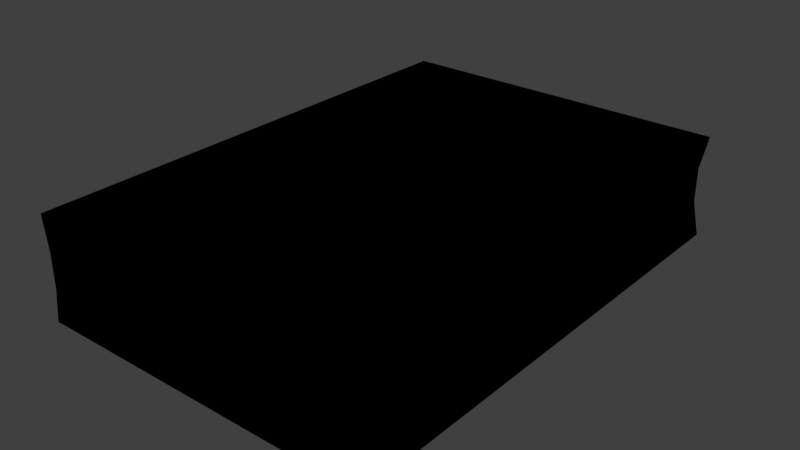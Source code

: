 # Source: catalog_01.blend  (saved by Blender 2.81.16; exported with 4.5.12 LTS)
import bpy
from mathutils import Matrix  # noqa: F401  (used for matrix-valued properties, if any)

bpy.ops.wm.read_factory_settings(use_empty=True)
scene = bpy.context.scene
scene.name = 'Scene'

# ---- collections
col_collection_1 = bpy.data.collections.new('Collection 1'); scene.collection.children.link(col_collection_1)

# ---- images (referenced by path relative to the original .blend; pixels are not part of the script)
import os
ASSET_DIR = os.environ.get("B2B_ASSET_DIR", "")  # directory of the original .blend (textures are referenced by path, not embedded)
HERE = os.path.dirname(os.path.abspath(__file__))  # packed textures are extracted next to this script under _unpacked/

def load_image(name, relpath, width, height, colorspace="sRGB"):
    """Load a texture the original file referenced (path relative to the .blend, or extracted next to this script)."""
    p = next((c for c in (os.path.join(HERE, relpath), os.path.join(ASSET_DIR, relpath)) if relpath and os.path.exists(c)), "")
    if p:
        img = bpy.data.images.load(p, check_existing=True)
        img.name = name
    else:  # same state as the original file: an image datablock whose file is absent (Cycles renders it pink)
        img = bpy.data.images.new(name, width, height)
        img.source = "FILE"
        img.filepath = "//" + (relpath or name)
    img.colorspace_settings.name = colorspace
    return img
img_catalog_1_png = load_image('catalog_1.png', '_unpacked/catalog_1.20baa42e.png', 126, 142, 'sRGB')

# ---- materials (node trees are filled in below, after node groups)
mat_catalog_1 = bpy.data.materials.new('catalog_1')
mat_catalog_1.alpha_threshold = 0.0
mat_catalog_1.use_transparent_shadow = False
mat_catalog_1.roughness = 0.5
mat_catalog_1.line_color = (0.0, 0.0, 0.0, 1.0)

# ---- material node trees
mat_catalog_1.use_nodes = True; mat_catalog_1.node_tree.nodes.clear()
_N = mat_catalog_1.node_tree.nodes; _L = mat_catalog_1.node_tree.links
n0 = _N.new('ShaderNodeOutputMaterial'); n0.name = 'Material Output'; n0.location = (300, 300)
n1 = _N.new('ShaderNodeTexImage'); n1.name = 'Image Texture'; n1.location = (-11, 342)
n1.image = img_catalog_1_png
n1.interpolation = 'Closest'
n0.is_active_output = True

# ---- world
world_world = bpy.data.worlds.new('World'); scene.world = world_world
world_world.color = (0.05088, 0.05088, 0.05088)
world_world.use_sun_shadow = False
world_world.sun_shadow_jitter_overblur = 0.0
world_world.cycles.sampling_method = 'MANUAL'

# ---- meshes
me_cube = bpy.data.meshes.new('Cube')
me_cube.from_pydata([(0.127, 0.1829, -0.0381), (0.127, -0.1829, -0.0381), (-0.127, -0.1829, -0.0381), (-0.127, 0.1829, -0.0381), (0.127, 0.1829, 0.0381), (0.127, -0.1829, 0.0381), (-0.127, -0.1829, 0.0381), (-0.127, 0.1829, 0.0381), (0.1217, 0.1829, -0.0127), (0.1217, 0.1829, 0.0127), (0.1217, -0.1829, -0.0127), (0.1217, -0.1829, 0.0127), (-0.1235, -0.1829, -0.0127), (-0.1235, -0.1829, 0.0127), (-0.1235, 0.1829, -0.0127), (-0.1235, 0.1829, 0.0127)], [], [(0, 1, 2, 3), (4, 7, 6, 5), (9, 4, 5, 11), (11, 5, 6, 13), (13, 6, 7, 15), (8, 0, 3, 14), (4, 9, 15, 7), (9, 8, 14, 15), (2, 12, 14, 3), (12, 13, 15, 14), (1, 10, 12, 2), (10, 11, 13, 12), (0, 8, 10, 1), (8, 9, 11, 10)])
_uv = me_cube.uv_layers.new(name='UVMap')
_uv.uv.foreach_set('vector', [0.8259, 0.8106, 0.8259, 0.003943, 0.1446, 0.003943, 0.1446, 0.8106, 0.8251, 0.807, 0.1446, 0.807, 0.1446, 0.003943, 0.8251, 0.003943, 0.8854, 0.8105, 0.829, 0.8105, 0.829, -0.0003349, 0.8854, -0.0003349, 0.9766, 0.932, 0.9766, 0.9867, 0.3607, 0.9867, 0.3607, 0.932, 0.08879, 0.004403, 0.1325, 0.004403, 0.1325, 0.8093, 0.08879, 0.8093, 0.9766, 0.8774, 0.9766, 0.8227, 0.3607, 0.8227, 0.3607, 0.8774, 0.9766, 0.9867, 0.9766, 0.932, 0.3607, 0.932, 0.3607, 0.9867, 0.9766, 0.932, 0.9766, 0.8774, 0.3607, 0.8774, 0.3607, 0.932, 0.001375, 0.004403, 0.04508, 0.004403, 0.04508, 0.8093, 0.001375, 0.8093, 0.04508, 0.004403, 0.08879, 0.004403, 0.08879, 0.8093, 0.04508, 0.8093, 0.9766, 0.8227, 0.9766, 0.8774, 0.3607, 0.8774, 0.3607, 0.8227, 0.9766, 0.8774, 0.9766, 0.932, 0.3607, 0.932, 0.3607, 0.8774, 0.9982, 0.8105, 0.9418, 0.8105, 0.9418, -0.0003348, 0.9982, -0.0003348, 0.9418, 0.8105, 0.8854, 0.8105, 0.8854, -0.0003349, 0.9418, -0.0003348])
me_cube.materials.append(mat_catalog_1)
me_cube.use_remesh_preserve_volume = False
me_cube.use_remesh_preserve_attributes = False
me_cube.use_mirror_vertex_groups = False
me_cube.update()

# ---- objects
ob_catalog_1 = bpy.data.objects.new('catalog_1', me_cube)

# ---- transforms, parenting, visibility, modifiers, constraints
ob_catalog_1.location = (0.0, 0.0, 0.0)
ob_catalog_1.lock_rotations_4d = False
ob_catalog_1.empty_display_type = 'ARROWS'
ob_catalog_1.lineart.crease_threshold = 0.0

# ---- collection membership
col_collection_1.objects.link(ob_catalog_1)

# ---- scene / render settings (as saved in the file)
scene.frame_start = 1; scene.frame_end = 250; scene.frame_set(1)
scene.render.engine = 'BLENDER_EEVEE_NEXT'
scene.render.resolution_percentage = 50
scene.render.dither_intensity = 0.0
scene.cycles.use_denoising = False
scene.cycles.samples = 128
scene.cycles.sampling_pattern = 'TABULATED_SOBOL'
scene.cycles.use_adaptive_sampling = False
scene.cycles.use_light_tree = False
scene.cycles.blur_glossy = 0.0
scene.cycles.sample_clamp_indirect = 0.0
scene.view_settings.view_transform = 'Standard'
bpy.context.view_layer.update()

# ---- added for rendering (the .blend has no active camera and no usable light): camera, sun
cam_auto = bpy.data.cameras.new('AutoCamera')
cam_auto.lens = 50.0
cam_auto.sensor_width = 36.0
cam_auto.clip_end = 1000.0
ob_auto_camera = bpy.data.objects.new('AutoCamera', cam_auto)
scene.collection.objects.link(ob_auto_camera)
ob_auto_camera.location = (0.417996, -0.501595, 0.334396)
ob_auto_camera.rotation_euler = (1.09748, -7.21219e-08, 0.694738)
scene.camera = ob_auto_camera
light_auto_sun = bpy.data.lights.new('AutoSun', 'SUN')
light_auto_sun.energy = 3.0
light_auto_sun.angle = 0.0523599
ob_auto_sun = bpy.data.objects.new('AutoSun', light_auto_sun)
scene.collection.objects.link(ob_auto_sun)
ob_auto_sun.rotation_euler = (0.872665, 0.174533, 0.523599)
bpy.context.view_layer.update()
